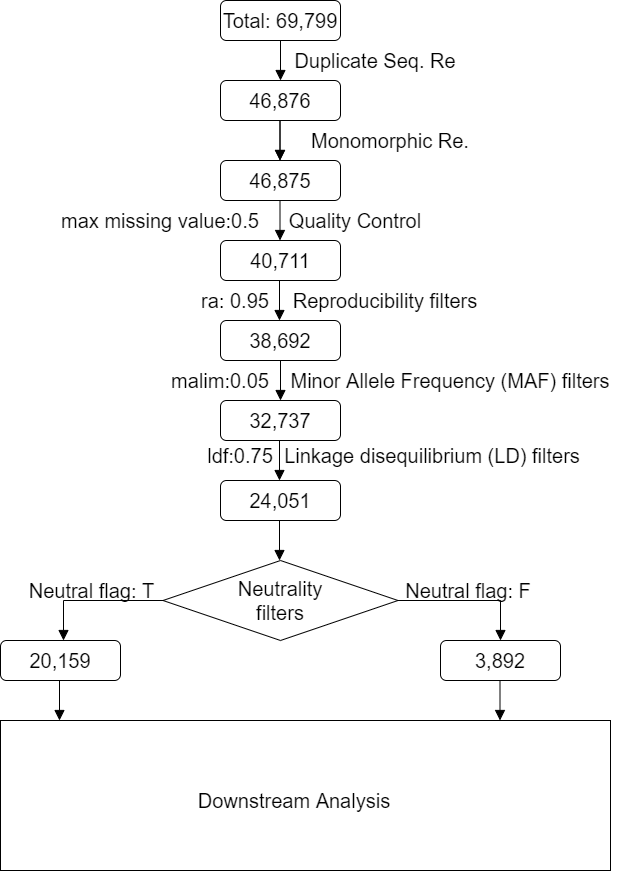

The diagram above was exported from draw.io. Its source (the exported page's mxGraphModel, read from the mxfile embedded in the PNG):
<mxGraphModel dx="1913" dy="806" grid="1" gridSize="10" guides="1" tooltips="1" connect="1" arrows="1" fold="1" page="1" pageScale="1" pageWidth="827" pageHeight="1169" math="0" shadow="0">
  <root>
    <mxCell id="WIyWlLk6GJQsqaUBKTNV-0" />
    <mxCell id="WIyWlLk6GJQsqaUBKTNV-1" parent="WIyWlLk6GJQsqaUBKTNV-0" />
    <mxCell id="WIyWlLk6GJQsqaUBKTNV-2" value="" style="rounded=0;html=1;jettySize=auto;orthogonalLoop=1;fontSize=20;endArrow=block;endFill=1;endSize=8;strokeWidth=1;shadow=0;labelBackgroundColor=none;edgeStyle=orthogonalEdgeStyle;entryX=0.5;entryY=0;entryDx=0;entryDy=0;" parent="WIyWlLk6GJQsqaUBKTNV-1" source="WIyWlLk6GJQsqaUBKTNV-3" target="4GcOS0wBxFmxk4r2aowV-0" edge="1">
      <mxGeometry relative="1" as="geometry">
        <mxPoint x="220" y="170" as="targetPoint" />
      </mxGeometry>
    </mxCell>
    <mxCell id="WIyWlLk6GJQsqaUBKTNV-3" value="Total: 69,799" style="rounded=1;whiteSpace=wrap;html=1;fontSize=20;glass=0;strokeWidth=1;shadow=0;" parent="WIyWlLk6GJQsqaUBKTNV-1" vertex="1">
      <mxGeometry x="160" y="80" width="120" height="40" as="geometry" />
    </mxCell>
    <mxCell id="WIyWlLk6GJQsqaUBKTNV-11" value="46,875" style="rounded=1;whiteSpace=wrap;html=1;fontSize=20;glass=0;strokeWidth=1;shadow=0;" parent="WIyWlLk6GJQsqaUBKTNV-1" vertex="1">
      <mxGeometry x="160" y="240" width="120" height="40" as="geometry" />
    </mxCell>
    <mxCell id="4GcOS0wBxFmxk4r2aowV-0" value="46,876" style="rounded=1;whiteSpace=wrap;html=1;strokeWidth=1;fontSize=20;" parent="WIyWlLk6GJQsqaUBKTNV-1" vertex="1">
      <mxGeometry x="160" y="160" width="120" height="40" as="geometry" />
    </mxCell>
    <mxCell id="4GcOS0wBxFmxk4r2aowV-1" value="Duplicate Seq. Re" style="text;html=1;strokeColor=none;fillColor=none;align=center;verticalAlign=middle;whiteSpace=wrap;rounded=0;strokeWidth=1;fontSize=20;" parent="WIyWlLk6GJQsqaUBKTNV-1" vertex="1">
      <mxGeometry x="230" y="130" width="170" height="20" as="geometry" />
    </mxCell>
    <mxCell id="4GcOS0wBxFmxk4r2aowV-8" value="" style="rounded=0;html=1;jettySize=auto;orthogonalLoop=1;fontSize=20;endArrow=block;endFill=1;endSize=8;strokeWidth=1;shadow=0;labelBackgroundColor=none;edgeStyle=orthogonalEdgeStyle;entryX=0.5;entryY=0;entryDx=0;entryDy=0;" parent="WIyWlLk6GJQsqaUBKTNV-1" edge="1">
      <mxGeometry relative="1" as="geometry">
        <mxPoint x="219.5" y="200" as="sourcePoint" />
        <mxPoint x="219.5" y="240" as="targetPoint" />
      </mxGeometry>
    </mxCell>
    <mxCell id="4GcOS0wBxFmxk4r2aowV-10" value="Monomorphic Re." style="text;html=1;strokeColor=none;fillColor=none;align=center;verticalAlign=middle;whiteSpace=wrap;rounded=0;strokeWidth=1;fontSize=20;" parent="WIyWlLk6GJQsqaUBKTNV-1" vertex="1">
      <mxGeometry x="230" y="210" width="200" height="20" as="geometry" />
    </mxCell>
    <mxCell id="4GcOS0wBxFmxk4r2aowV-12" value="" style="rounded=0;html=1;jettySize=auto;orthogonalLoop=1;fontSize=20;endArrow=block;endFill=1;endSize=8;strokeWidth=1;shadow=0;labelBackgroundColor=none;edgeStyle=orthogonalEdgeStyle;entryX=0.5;entryY=0;entryDx=0;entryDy=0;" parent="WIyWlLk6GJQsqaUBKTNV-1" edge="1">
      <mxGeometry relative="1" as="geometry">
        <mxPoint x="219.5" y="200" as="sourcePoint" />
        <mxPoint x="219.5" y="240" as="targetPoint" />
      </mxGeometry>
    </mxCell>
    <mxCell id="4GcOS0wBxFmxk4r2aowV-13" value="" style="rounded=0;html=1;jettySize=auto;orthogonalLoop=1;fontSize=20;endArrow=block;endFill=1;endSize=8;strokeWidth=1;shadow=0;labelBackgroundColor=none;edgeStyle=orthogonalEdgeStyle;entryX=0.5;entryY=0;entryDx=0;entryDy=0;" parent="WIyWlLk6GJQsqaUBKTNV-1" edge="1">
      <mxGeometry relative="1" as="geometry">
        <mxPoint x="219.5" y="280" as="sourcePoint" />
        <mxPoint x="219.5" y="320" as="targetPoint" />
      </mxGeometry>
    </mxCell>
    <mxCell id="4GcOS0wBxFmxk4r2aowV-15" value="" style="rounded=0;html=1;jettySize=auto;orthogonalLoop=1;fontSize=20;endArrow=block;endFill=1;endSize=8;strokeWidth=1;shadow=0;labelBackgroundColor=none;edgeStyle=orthogonalEdgeStyle;entryX=0.5;entryY=0;entryDx=0;entryDy=0;" parent="WIyWlLk6GJQsqaUBKTNV-1" edge="1">
      <mxGeometry relative="1" as="geometry">
        <mxPoint x="219" y="360" as="sourcePoint" />
        <mxPoint x="219" y="400" as="targetPoint" />
      </mxGeometry>
    </mxCell>
    <mxCell id="4GcOS0wBxFmxk4r2aowV-16" value="" style="rounded=0;html=1;jettySize=auto;orthogonalLoop=1;fontSize=20;endArrow=block;endFill=1;endSize=8;strokeWidth=1;shadow=0;labelBackgroundColor=none;edgeStyle=orthogonalEdgeStyle;" parent="WIyWlLk6GJQsqaUBKTNV-1" edge="1">
      <mxGeometry relative="1" as="geometry">
        <mxPoint x="220" y="440" as="sourcePoint" />
        <mxPoint x="220" y="480" as="targetPoint" />
      </mxGeometry>
    </mxCell>
    <mxCell id="4GcOS0wBxFmxk4r2aowV-17" value="" style="rounded=0;html=1;jettySize=auto;orthogonalLoop=1;fontSize=20;endArrow=block;endFill=1;endSize=8;strokeWidth=1;shadow=0;labelBackgroundColor=none;edgeStyle=orthogonalEdgeStyle;entryX=0.5;entryY=0;entryDx=0;entryDy=0;" parent="WIyWlLk6GJQsqaUBKTNV-1" edge="1">
      <mxGeometry relative="1" as="geometry">
        <mxPoint x="219" y="520" as="sourcePoint" />
        <mxPoint x="219" y="560" as="targetPoint" />
      </mxGeometry>
    </mxCell>
    <mxCell id="4GcOS0wBxFmxk4r2aowV-18" value="" style="rounded=0;html=1;jettySize=auto;orthogonalLoop=1;fontSize=20;endArrow=block;endFill=1;endSize=8;strokeWidth=1;shadow=0;labelBackgroundColor=none;edgeStyle=orthogonalEdgeStyle;entryX=0.5;entryY=0;entryDx=0;entryDy=0;" parent="WIyWlLk6GJQsqaUBKTNV-1" edge="1">
      <mxGeometry relative="1" as="geometry">
        <mxPoint x="219" y="600" as="sourcePoint" />
        <mxPoint x="219" y="640" as="targetPoint" />
      </mxGeometry>
    </mxCell>
    <mxCell id="4GcOS0wBxFmxk4r2aowV-19" value="40,711" style="rounded=1;whiteSpace=wrap;html=1;fontSize=20;glass=0;strokeWidth=1;shadow=0;" parent="WIyWlLk6GJQsqaUBKTNV-1" vertex="1">
      <mxGeometry x="160" y="320" width="120" height="40" as="geometry" />
    </mxCell>
    <mxCell id="4GcOS0wBxFmxk4r2aowV-20" value="Quality Control" style="text;html=1;strokeColor=none;fillColor=none;align=center;verticalAlign=middle;whiteSpace=wrap;rounded=0;strokeWidth=1;fontSize=20;" parent="WIyWlLk6GJQsqaUBKTNV-1" vertex="1">
      <mxGeometry x="210" y="290" width="170" height="20" as="geometry" />
    </mxCell>
    <mxCell id="4GcOS0wBxFmxk4r2aowV-21" value="" style="rhombus;whiteSpace=wrap;html=1;strokeWidth=1;fontSize=20;" parent="WIyWlLk6GJQsqaUBKTNV-1" vertex="1">
      <mxGeometry x="102.5" y="640" width="235" height="80" as="geometry" />
    </mxCell>
    <mxCell id="4GcOS0wBxFmxk4r2aowV-22" value="max missing value:0.5" style="text;html=1;strokeColor=none;fillColor=none;align=center;verticalAlign=middle;whiteSpace=wrap;rounded=0;strokeWidth=1;fontSize=20;" parent="WIyWlLk6GJQsqaUBKTNV-1" vertex="1">
      <mxGeometry x="-20" y="290" width="240" height="20" as="geometry" />
    </mxCell>
    <mxCell id="4GcOS0wBxFmxk4r2aowV-24" value="Reproducibility filters" style="text;html=1;strokeColor=none;fillColor=none;align=center;verticalAlign=middle;whiteSpace=wrap;rounded=0;strokeWidth=1;fontSize=20;" parent="WIyWlLk6GJQsqaUBKTNV-1" vertex="1">
      <mxGeometry x="190" y="370" width="270" height="20" as="geometry" />
    </mxCell>
    <mxCell id="4GcOS0wBxFmxk4r2aowV-25" value="ra: 0.95" style="text;html=1;strokeColor=none;fillColor=none;align=center;verticalAlign=middle;whiteSpace=wrap;rounded=0;strokeWidth=1;fontSize=20;" parent="WIyWlLk6GJQsqaUBKTNV-1" vertex="1">
      <mxGeometry x="130" y="370" width="90" height="20" as="geometry" />
    </mxCell>
    <mxCell id="4GcOS0wBxFmxk4r2aowV-26" value="38,692" style="rounded=1;whiteSpace=wrap;html=1;fontSize=20;glass=0;strokeWidth=1;shadow=0;" parent="WIyWlLk6GJQsqaUBKTNV-1" vertex="1">
      <mxGeometry x="160" y="400" width="120" height="40" as="geometry" />
    </mxCell>
    <mxCell id="4GcOS0wBxFmxk4r2aowV-27" value="32,737" style="rounded=1;whiteSpace=wrap;html=1;fontSize=20;glass=0;strokeWidth=1;shadow=0;" parent="WIyWlLk6GJQsqaUBKTNV-1" vertex="1">
      <mxGeometry x="160" y="480" width="120" height="40" as="geometry" />
    </mxCell>
    <mxCell id="4GcOS0wBxFmxk4r2aowV-28" value="Minor Allele Frequency (MAF) filters" style="text;html=1;strokeColor=none;fillColor=none;align=center;verticalAlign=middle;whiteSpace=wrap;rounded=0;strokeWidth=1;fontSize=20;" parent="WIyWlLk6GJQsqaUBKTNV-1" vertex="1">
      <mxGeometry x="220" y="450" width="340" height="20" as="geometry" />
    </mxCell>
    <mxCell id="4GcOS0wBxFmxk4r2aowV-29" value="malim:0.05" style="text;html=1;strokeColor=none;fillColor=none;align=center;verticalAlign=middle;whiteSpace=wrap;rounded=0;strokeWidth=1;fontSize=20;" parent="WIyWlLk6GJQsqaUBKTNV-1" vertex="1">
      <mxGeometry x="120" y="450" width="80" height="20" as="geometry" />
    </mxCell>
    <mxCell id="4GcOS0wBxFmxk4r2aowV-30" value="" style="rounded=0;html=1;jettySize=auto;orthogonalLoop=1;fontSize=20;endArrow=block;endFill=1;endSize=8;strokeWidth=1;shadow=0;labelBackgroundColor=none;edgeStyle=orthogonalEdgeStyle;" parent="WIyWlLk6GJQsqaUBKTNV-1" edge="1">
      <mxGeometry relative="1" as="geometry">
        <mxPoint x="102.5" y="680" as="sourcePoint" />
        <mxPoint x="3" y="720" as="targetPoint" />
        <Array as="points">
          <mxPoint x="3" y="680" />
        </Array>
      </mxGeometry>
    </mxCell>
    <mxCell id="4GcOS0wBxFmxk4r2aowV-32" value="" style="rounded=0;html=1;jettySize=auto;orthogonalLoop=1;fontSize=20;endArrow=block;endFill=1;endSize=8;strokeWidth=1;shadow=0;labelBackgroundColor=none;edgeStyle=orthogonalEdgeStyle;" parent="WIyWlLk6GJQsqaUBKTNV-1" source="4GcOS0wBxFmxk4r2aowV-21" edge="1">
      <mxGeometry relative="1" as="geometry">
        <mxPoint x="450" y="720" as="sourcePoint" />
        <mxPoint x="440" y="720" as="targetPoint" />
        <Array as="points">
          <mxPoint x="440" y="680" />
        </Array>
      </mxGeometry>
    </mxCell>
    <mxCell id="4GcOS0wBxFmxk4r2aowV-33" value="" style="rounded=0;html=1;jettySize=auto;orthogonalLoop=1;fontSize=20;endArrow=block;endFill=1;endSize=8;strokeWidth=1;shadow=0;labelBackgroundColor=none;edgeStyle=orthogonalEdgeStyle;entryX=0.5;entryY=0;entryDx=0;entryDy=0;" parent="WIyWlLk6GJQsqaUBKTNV-1" edge="1">
      <mxGeometry relative="1" as="geometry">
        <mxPoint x="439.5" y="760" as="sourcePoint" />
        <mxPoint x="439.5" y="800" as="targetPoint" />
      </mxGeometry>
    </mxCell>
    <mxCell id="4GcOS0wBxFmxk4r2aowV-34" value="" style="rounded=0;html=1;jettySize=auto;orthogonalLoop=1;fontSize=20;endArrow=block;endFill=1;endSize=8;strokeWidth=1;shadow=0;labelBackgroundColor=none;edgeStyle=orthogonalEdgeStyle;entryX=0.5;entryY=0;entryDx=0;entryDy=0;" parent="WIyWlLk6GJQsqaUBKTNV-1" edge="1">
      <mxGeometry relative="1" as="geometry">
        <mxPoint x="-1" y="760" as="sourcePoint" />
        <mxPoint x="-1" y="800" as="targetPoint" />
      </mxGeometry>
    </mxCell>
    <mxCell id="4GcOS0wBxFmxk4r2aowV-35" value="Linkage disequilibrium (LD) filters" style="text;html=1;strokeColor=none;fillColor=none;align=center;verticalAlign=middle;whiteSpace=wrap;rounded=0;strokeWidth=1;fontSize=20;" parent="WIyWlLk6GJQsqaUBKTNV-1" vertex="1">
      <mxGeometry x="214" y="510" width="316" height="50" as="geometry" />
    </mxCell>
    <mxCell id="4GcOS0wBxFmxk4r2aowV-36" value="24,051" style="rounded=1;whiteSpace=wrap;html=1;fontSize=20;glass=0;strokeWidth=1;shadow=0;" parent="WIyWlLk6GJQsqaUBKTNV-1" vertex="1">
      <mxGeometry x="160" y="560" width="120" height="40" as="geometry" />
    </mxCell>
    <mxCell id="4GcOS0wBxFmxk4r2aowV-37" value="ldf:0.75" style="text;html=1;strokeColor=none;fillColor=none;align=center;verticalAlign=middle;whiteSpace=wrap;rounded=0;strokeWidth=1;fontSize=20;" parent="WIyWlLk6GJQsqaUBKTNV-1" vertex="1">
      <mxGeometry x="140" y="525" width="80" height="20" as="geometry" />
    </mxCell>
    <mxCell id="4GcOS0wBxFmxk4r2aowV-41" value="Neutrality filters" style="text;html=1;strokeColor=none;fillColor=none;align=center;verticalAlign=middle;whiteSpace=wrap;rounded=0;strokeWidth=1;fontSize=20;" parent="WIyWlLk6GJQsqaUBKTNV-1" vertex="1">
      <mxGeometry x="165" y="665" width="110" height="30" as="geometry" />
    </mxCell>
    <mxCell id="4GcOS0wBxFmxk4r2aowV-42" value="Neutral flag: T" style="text;html=1;strokeColor=none;fillColor=none;align=center;verticalAlign=middle;whiteSpace=wrap;rounded=0;strokeWidth=1;fontSize=20;" parent="WIyWlLk6GJQsqaUBKTNV-1" vertex="1">
      <mxGeometry x="-40" y="660" width="142.5" height="20" as="geometry" />
    </mxCell>
    <mxCell id="4GcOS0wBxFmxk4r2aowV-44" value="Neutral flag: F" style="text;html=1;strokeColor=none;fillColor=none;align=center;verticalAlign=middle;whiteSpace=wrap;rounded=0;strokeWidth=1;fontSize=20;" parent="WIyWlLk6GJQsqaUBKTNV-1" vertex="1">
      <mxGeometry x="337.5" y="660" width="140" height="20" as="geometry" />
    </mxCell>
    <mxCell id="4GcOS0wBxFmxk4r2aowV-46" value="20,159" style="rounded=1;whiteSpace=wrap;html=1;fontSize=20;glass=0;strokeWidth=1;shadow=0;" parent="WIyWlLk6GJQsqaUBKTNV-1" vertex="1">
      <mxGeometry x="-60" y="720" width="120" height="40" as="geometry" />
    </mxCell>
    <mxCell id="4GcOS0wBxFmxk4r2aowV-47" value="3,892" style="rounded=1;whiteSpace=wrap;html=1;fontSize=20;glass=0;strokeWidth=1;shadow=0;" parent="WIyWlLk6GJQsqaUBKTNV-1" vertex="1">
      <mxGeometry x="380" y="720" width="120" height="40" as="geometry" />
    </mxCell>
    <mxCell id="rJ5G2RexqToDLK7kHRLA-0" value="" style="rounded=0;whiteSpace=wrap;html=1;strokeWidth=1;fontSize=20;" parent="WIyWlLk6GJQsqaUBKTNV-1" vertex="1">
      <mxGeometry x="-60" y="800" width="610" height="150" as="geometry" />
    </mxCell>
    <mxCell id="rJ5G2RexqToDLK7kHRLA-1" value="Downstream Analysis" style="text;html=1;strokeColor=none;fillColor=none;align=center;verticalAlign=middle;whiteSpace=wrap;rounded=0;fontSize=20;" parent="WIyWlLk6GJQsqaUBKTNV-1" vertex="1">
      <mxGeometry x="54" y="850" width="360" height="60" as="geometry" />
    </mxCell>
  </root>
</mxGraphModel>